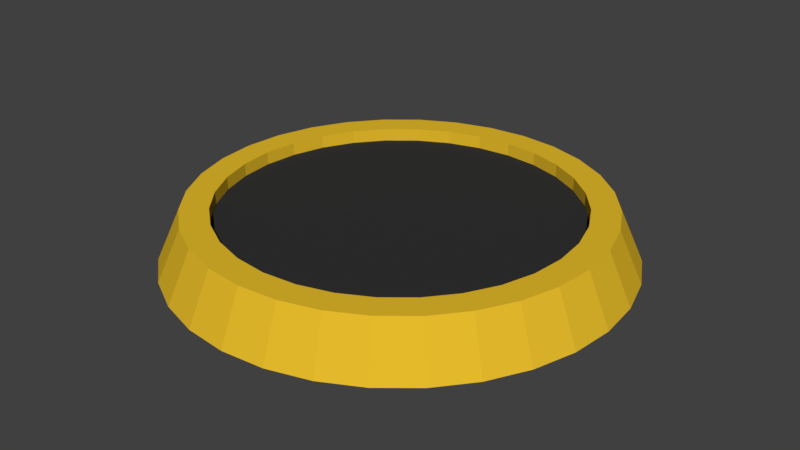 # Source: BigVent.blend  (saved by Blender 2.79.0; exported with 4.5.12 LTS)
import bpy
from mathutils import Matrix  # noqa: F401  (used for matrix-valued properties, if any)

bpy.ops.wm.read_factory_settings(use_empty=True)
scene = bpy.context.scene
scene.name = 'Scene'

# ---- collections
col_collection_1 = bpy.data.collections.new('Collection 1'); scene.collection.children.link(col_collection_1)

# ---- materials (node trees are filled in below, after node groups)
mat_material_001 = bpy.data.materials.new('Material.001')
mat_material_001.alpha_threshold = 0.0
mat_material_001.use_transparent_shadow = False
mat_material_001.diffuse_color = (0.8, 0.5054, 0.02485, 1.0)
mat_material_001.roughness = 0.5
mat_material_002 = bpy.data.materials.new('Material.002')
mat_material_002.alpha_threshold = 0.0
mat_material_002.use_transparent_shadow = False
mat_material_002.diffuse_color = (0.0331, 0.0331, 0.0331, 1.0)
mat_material_002.roughness = 0.5

# ---- material node trees

# ---- world
world_world = bpy.data.worlds.new('World'); scene.world = world_world
world_world.color = (0.05088, 0.05088, 0.05088)
world_world.use_sun_shadow = False
world_world.sun_shadow_jitter_overblur = 0.0
world_world.cycles.sampling_method = 'MANUAL'

# ---- meshes
me_cylinder = bpy.data.meshes.new('Cylinder')
me_cylinder.from_pydata([(-3.43e-07, 7.52, -0.8438), (-3.01e-07, 6.756, 0.8438), (1.467, 7.376, -0.8438), (1.318, 6.627, 0.8438), (2.878, 6.948, -0.8438), (2.586, 6.242, 0.8438), (4.178, 6.253, -0.8438), (3.754, 5.618, 0.8438), (5.317, 5.317, -0.8438), (4.778, 4.778, 0.8438), (6.253, 4.178, -0.8438), (5.618, 3.754, 0.8438), (6.948, 2.878, -0.8438), (6.242, 2.586, 0.8438), (7.376, 1.467, -0.8438), (6.627, 1.318, 0.8438), (7.52, -1.507e-06, -0.8438), (6.756, -1.301e-06, 0.8438), (7.376, -1.467, -0.8438), (6.627, -1.318, 0.8438), (6.948, -2.878, -0.8438), (6.242, -2.586, 0.8438), (6.253, -4.178, -0.8438), (5.618, -3.754, 0.8438), (5.317, -5.317, -0.8438), (4.778, -4.778, 0.8438), (4.178, -6.253, -0.8438), (3.754, -5.618, 0.8438), (2.878, -6.948, -0.8438), (2.586, -6.242, 0.8438), (1.467, -7.376, -0.8438), (1.318, -6.627, 0.8438), (-2.793e-06, -7.52, -0.8438), (-2.502e-06, -6.756, 0.8438), (-1.467, -7.376, -0.8438), (-1.318, -6.627, 0.8438), (-2.878, -6.948, -0.8438), (-2.586, -6.242, 0.8438), (-4.178, -6.253, -0.8438), (-3.754, -5.618, 0.8438), (-5.317, -5.317, -0.8438), (-4.778, -4.778, 0.8438), (-6.253, -4.178, -0.8438), (-5.618, -3.754, 0.8438), (-6.948, -2.878, -0.8438), (-6.242, -2.586, 0.8438), (-7.376, -1.467, -0.8438), (-6.627, -1.318, 0.8438), (-7.52, 5.187e-06, -0.8438), (-6.756, 4.713e-06, 0.8438), (-7.376, 1.467, -0.8438), (-6.627, 1.318, 0.8438), (-6.948, 2.878, -0.8438), (-6.242, 2.586, 0.8438), (-6.253, 4.178, -0.8438), (-5.618, 3.754, 0.8438), (-5.317, 5.317, -0.8438), (-4.778, 4.778, 0.8438), (-4.178, 6.253, -0.8438), (-3.754, 5.618, 0.8438), (-2.878, 6.948, -0.8438), (-2.586, 6.242, 0.8438), (-1.467, 7.376, -0.8438), (-1.318, 6.627, 0.8438), (1.138, 5.72, 0.8438), (-2.501e-07, 5.833, 0.8438), (2.232, 5.389, 0.8438), (3.24, 4.85, 0.8438), (4.124, 4.124, 0.8438), (4.85, 3.24, 0.8438), (5.389, 2.232, 0.8438), (5.72, 1.138, 0.8438), (5.833, -1.052e-06, 0.8438), (5.72, -1.138, 0.8438), (5.389, -2.232, 0.8438), (4.85, -3.24, 0.8438), (4.124, -4.124, 0.8438), (3.24, -4.85, 0.8438), (2.232, -5.389, 0.8438), (1.138, -5.72, 0.8438), (-2.151e-06, -5.833, 0.8438), (-1.138, -5.72, 0.8438), (-2.232, -5.389, 0.8438), (-3.24, -4.85, 0.8438), (-4.124, -4.124, 0.8438), (-4.85, -3.24, 0.8438), (-5.389, -2.232, 0.8438), (-5.72, -1.138, 0.8438), (-5.833, 4.14e-06, 0.8438), (-5.72, 1.138, 0.8438), (-5.389, 2.232, 0.8438), (-4.85, 3.24, 0.8438), (-4.124, 4.124, 0.8438), (-3.24, 4.85, 0.8438), (-2.232, 5.389, 0.8438), (-1.138, 5.72, 0.8438), (1.138, 5.72, 0.4122), (-2.466e-07, 5.833, 0.4122), (2.232, 5.389, 0.4122), (3.24, 4.85, 0.4122), (4.124, 4.124, 0.4122), (4.85, 3.24, 0.4122), (5.389, 2.232, 0.4122), (5.72, 1.138, 0.4122), (5.833, -1.052e-06, 0.4122), (5.72, -1.138, 0.4122), (5.389, -2.232, 0.4122), (4.85, -3.24, 0.4122), (4.124, -4.124, 0.4122), (3.24, -4.85, 0.4122), (2.232, -5.389, 0.4122), (1.138, -5.72, 0.4122), (-2.147e-06, -5.833, 0.4122), (-1.138, -5.72, 0.4122), (-2.232, -5.389, 0.4122), (-3.24, -4.85, 0.4122), (-4.124, -4.124, 0.4122), (-4.85, -3.24, 0.4122), (-5.389, -2.232, 0.4122), (-5.72, -1.138, 0.4122), (-5.833, 4.14e-06, 0.4122), (-5.72, 1.138, 0.4122), (-5.389, 2.232, 0.4122), (-4.85, 3.24, 0.4122), (-4.124, 4.124, 0.4122), (-3.24, 4.85, 0.4122), (-2.232, 5.389, 0.4122), (-1.138, 5.72, 0.4122)], [], [(0, 1, 3, 2), (2, 3, 5, 4), (4, 5, 7, 6), (6, 7, 9, 8), (8, 9, 11, 10), (10, 11, 13, 12), (12, 13, 15, 14), (14, 15, 17, 16), (16, 17, 19, 18), (18, 19, 21, 20), (20, 21, 23, 22), (22, 23, 25, 24), (24, 25, 27, 26), (26, 27, 29, 28), (28, 29, 31, 30), (30, 31, 33, 32), (32, 33, 35, 34), (34, 35, 37, 36), (36, 37, 39, 38), (38, 39, 41, 40), (40, 41, 43, 42), (42, 43, 45, 44), (44, 45, 47, 46), (46, 47, 49, 48), (48, 49, 51, 50), (50, 51, 53, 52), (52, 53, 55, 54), (54, 55, 57, 56), (56, 57, 59, 58), (58, 59, 61, 60), (41, 39, 83, 84), (60, 61, 63, 62), (62, 63, 1, 0), (0, 2, 4, 6, 8, 10, 12, 14, 16, 18, 20, 22, 24, 26, 28, 30, 32, 34, 36, 38, 40, 42, 44, 46, 48, 50, 52, 54, 56, 58, 60, 62), (95, 94, 126, 127), (59, 57, 92, 93), (15, 13, 70, 71), (33, 31, 79, 80), (51, 49, 88, 89), (7, 5, 66, 67), (25, 23, 75, 76), (43, 41, 84, 85), (61, 59, 93, 94), (17, 15, 71, 72), (35, 33, 80, 81), (53, 51, 89, 90), (9, 7, 67, 68), (27, 25, 76, 77), (45, 43, 85, 86), (63, 61, 94, 95), (19, 17, 72, 73), (37, 35, 81, 82), (55, 53, 90, 91), (11, 9, 68, 69), (29, 27, 77, 78), (47, 45, 86, 87), (3, 1, 65, 64), (1, 63, 95, 65), (21, 19, 73, 74), (39, 37, 82, 83), (57, 55, 91, 92), (13, 11, 69, 70), (31, 29, 78, 79), (49, 47, 87, 88), (5, 3, 64, 66), (23, 21, 74, 75), (96, 97, 127, 126, 125, 124, 123, 122, 121, 120, 119, 118, 117, 116, 115, 114, 113, 112, 111, 110, 109, 108, 107, 106, 105, 104, 103, 102, 101, 100, 99, 98), (82, 81, 113, 114), (69, 68, 100, 101), (65, 95, 127, 97), (83, 82, 114, 115), (70, 69, 101, 102), (84, 83, 115, 116), (71, 70, 102, 103), (85, 84, 116, 117), (72, 71, 103, 104), (86, 85, 117, 118), (73, 72, 104, 105), (87, 86, 118, 119), (74, 73, 105, 106), (88, 87, 119, 120), (75, 74, 106, 107), (89, 88, 120, 121), (76, 75, 107, 108), (90, 89, 121, 122), (77, 76, 108, 109), (91, 90, 122, 123), (78, 77, 109, 110), (64, 65, 97, 96), (92, 91, 123, 124), (79, 78, 110, 111), (66, 64, 96, 98), (93, 92, 124, 125), (80, 79, 111, 112), (67, 66, 98, 99), (94, 93, 125, 126), (81, 80, 112, 113), (68, 67, 99, 100)])
me_cylinder.polygons.foreach_set('material_index', [0, 0, 0, 0, 0, 0, 0, 0, 0, 0, 0, 0, 0, 0, 0, 0, 0, 0, 0, 0, 0, 0, 0, 0, 0, 0, 0, 0, 0, 0, 0, 0, 0, 0, 0, 0, 0, 0, 0, 0, 0, 0, 0, 0, 0, 0, 0, 0, 0, 0, 0, 0, 0, 0, 0, 0, 0, 0, 0, 0, 0, 0, 0, 0, 0, 0, 1, 0, 0, 0, 0, 0, 0, 0, 0, 0, 0, 0, 0, 0, 0, 0, 0, 0, 0, 0, 0, 0, 0, 0, 0, 0, 0, 0, 0, 0, 0, 0])
me_cylinder.materials.append(mat_material_001)
me_cylinder.materials.append(mat_material_002)
me_cylinder.use_remesh_preserve_volume = False
me_cylinder.use_remesh_preserve_attributes = False
me_cylinder.use_mirror_vertex_groups = False
me_cylinder.update()

# ---- objects
ob_cylinder = bpy.data.objects.new('Cylinder', me_cylinder)

# ---- transforms, parenting, visibility, modifiers, constraints
ob_cylinder.location = (0.0, 0.0, 0.0)
ob_cylinder.lineart.crease_threshold = 0.0

# ---- collection membership
col_collection_1.objects.link(ob_cylinder)

# ---- scene / render settings (as saved in the file)
scene.frame_start = 1; scene.frame_end = 250; scene.frame_set(1)
scene.render.engine = 'BLENDER_EEVEE_NEXT'
scene.render.resolution_percentage = 50
scene.render.dither_intensity = 0.0
scene.cycles.use_denoising = False
scene.cycles.samples = 128
scene.cycles.sampling_pattern = 'TABULATED_SOBOL'
scene.cycles.use_adaptive_sampling = False
scene.cycles.use_light_tree = False
scene.cycles.blur_glossy = 0.0
scene.cycles.sample_clamp_indirect = 0.0
scene.view_settings.view_transform = 'Standard'
bpy.context.view_layer.update()

# ---- added for rendering (the .blend has no active camera and no usable light): camera, sun
cam_auto = bpy.data.cameras.new('AutoCamera')
cam_auto.lens = 50.0
cam_auto.sensor_width = 36.0
cam_auto.clip_end = 1000.0
ob_auto_camera = bpy.data.objects.new('AutoCamera', cam_auto)
scene.collection.objects.link(ob_auto_camera)
ob_auto_camera.location = (19.7413, -23.6896, 15.793)
ob_auto_camera.rotation_euler = (1.09748, -7.21219e-08, 0.694738)
scene.camera = ob_auto_camera
light_auto_sun = bpy.data.lights.new('AutoSun', 'SUN')
light_auto_sun.energy = 3.0
light_auto_sun.angle = 0.0523599
ob_auto_sun = bpy.data.objects.new('AutoSun', light_auto_sun)
scene.collection.objects.link(ob_auto_sun)
ob_auto_sun.rotation_euler = (0.872665, 0.174533, 0.523599)
bpy.context.view_layer.update()
